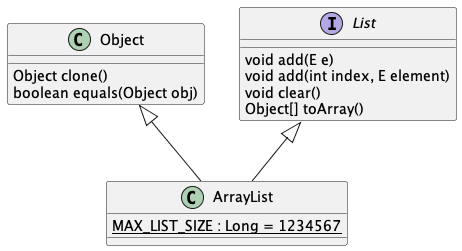

The diagram above was rendered by PlantUML. Its source (embedded in the PNG):
@startuml

class Object {
	Object clone()
	boolean equals(Object obj)
}

interface List{
	void add(E e)
	void add(int index, E element)
	void clear()
	Object[] toArray()
}

class ArrayList{
	MAX_LIST_SIZE : {static} Long = 1234567
}

List <|-- ArrayList
Object <|-- ArrayList

@enduml